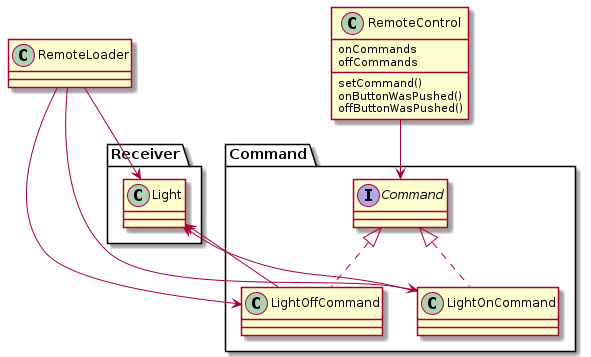

The diagram above was rendered by PlantUML. Its source (embedded in the PNG):
@startuml
class RemoteLoader

package Command {
    interface Command
    class LightOffCommand implements Command
    class LightOnCommand implements Command
}

package Receiver {
    class Light
}

Light <-- LightOffCommand
Light <-- LightOnCommand

class RemoteControl {
    onCommands
    offCommands
    setCommand()
    onButtonWasPushed()
    offButtonWasPushed()
}

RemoteControl --> Command
RemoteLoader --> Light
RemoteLoader --> LightOffCommand
RemoteLoader --> LightOnCommand

@enduml